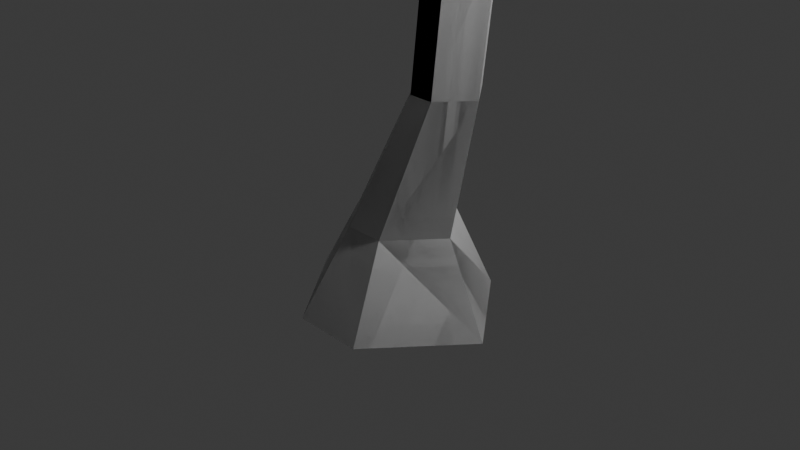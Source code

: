 # Source: arbol.blend  (saved by Blender 5.1.30; exported with 4.5.12 LTS)
import bpy
from mathutils import Matrix  # noqa: F401  (used for matrix-valued properties, if any)

bpy.ops.wm.read_factory_settings(use_empty=True)
scene = bpy.context.scene
scene.name = 'Scene'

# ---- collections
col_collection = bpy.data.collections.new('Collection'); scene.collection.children.link(col_collection)

# ---- world
world_world = bpy.data.worlds.new('World'); scene.world = world_world
world_world.use_nodes = True; world_world.node_tree.nodes.clear()
_N = world_world.node_tree.nodes; _L = world_world.node_tree.links
n0 = _N.new('ShaderNodeOutputWorld'); n0.name = 'World Output'; n0.location = (200, 100)
n1 = _N.new('ShaderNodeBackground'); n1.name = 'Background'; n1.location = (-200, 100)
n1.inputs[0].default_value = (0.05088, 0.05088, 0.05088, 1.0)
_L.new(n1.outputs[0], n0.inputs[0])
n0.is_active_output = True
world_world.color = (0.05088, 0.05088, 0.05088)
world_world.sun_shadow_jitter_overblur = 0.0

# ---- cameras
cam_camera = bpy.data.cameras.new('Camera')
cam_camera.clip_end = 100.0
cam_camera.ortho_scale = 7.314

# ---- lights
light_light = bpy.data.lights.new('Light', 'POINT')
light_light.energy = 1000.0
light_light.shadow_soft_size = 0.1

# ---- meshes
me_cubo = bpy.data.meshes.new('Cubo')
me_cubo.from_pydata([(-0.3957, -0.9868, -0.9405), (-0.1465, -0.5386, 0.04267), (-0.3957, 0.9889, -0.9405), (-0.1465, 0.5406, 0.04267), (0.3963, -0.9868, -0.9405), (0.2862, -0.5386, 0.04267), (0.3963, 0.9889, -0.9405), (0.2862, 0.5406, 0.04267), (-1.193, 0.00101, -0.9405), (-0.5818, 0.00101, 0.04267), (1.193, 0.00101, -0.9405), (0.7215, 0.00101, 0.04267), (0.1399, 0.09136, 1.493), (0.4108, 0.4272, 1.493), (0.6801, 0.4272, 1.493), (0.951, 0.09136, 1.493), (0.6801, -0.2445, 1.493), (0.4108, -0.2445, 1.493), (0.313, 0.09136, 3.027), (0.5839, 0.4272, 3.027), (0.8532, 0.4272, 3.027), (1.124, 0.09136, 3.027), (0.8532, -0.2445, 3.027), (0.5839, -0.2445, 3.027), (0.00469, 0.5299, 5.888), (-0.2051, 0.5461, 5.614), (-0.0585, 0.4272, 4.874), (0.2124, 0.09136, 4.874), (-0.0585, -0.2445, 4.874), (-0.3278, -0.2445, 4.874), (-1.254, 0.009518, 6.693), (-1.392, -0.1627, 6.693), (-1.53, -0.1627, 6.693), (-1.669, 0.009518, 6.693), (-0.6396, -0.008637, 7.939), (-0.7492, -0.1445, 7.939), (-0.8581, -0.1445, 7.939), (-0.9677, -0.008637, 7.939), (-0.344, 0.374, 5.614), (-0.1079, 0.3903, 5.888), (0.8467, 0.3472, 6.224), (0.9886, 0.1714, 6.224), (-0.08894, 0.2116, 7.24), (-0.01207, 0.3069, 7.24), (0.06433, 0.3069, 7.24), (0.1412, 0.2116, 7.24), (0.1477, 0.2116, 7.708), (0.2246, 0.3069, 7.708), (0.301, 0.3069, 7.708), (0.3778, 0.2116, 7.708), (-1.193, 0.00101, -0.9405), (-0.3957, -0.9868, -0.9405), (-0.1465, -0.5386, 0.04267), (-0.5818, 0.00101, 0.04267), (-0.1465, 0.5406, 0.04267), (-0.3957, 0.9889, -0.9405), (0.3963, 0.9889, -0.9405), (0.2862, 0.5406, 0.04267), (1.193, 0.00101, -0.9405), (0.7215, 0.00101, 0.04267), (0.2862, -0.5386, 0.04267), (0.3963, -0.9868, -0.9405), (0.951, 0.09136, 1.493), (0.1399, 0.09136, 1.493), (0.4108, 0.4272, 1.493), (0.6801, 0.4272, 1.493), (0.6801, -0.2445, 1.493), (0.4108, -0.2445, 1.493), (0.8532, 0.4272, 3.027), (0.313, 0.09136, 3.027), (0.5839, 0.4272, 3.027), (1.124, 0.09136, 3.027), (0.8532, -0.2445, 3.027), (0.5839, -0.2445, 3.027), (-0.3278, -0.2445, 4.874), (-0.3278, 0.4272, 4.874), (-0.0585, 0.4272, 4.874), (-0.0585, -0.2445, 4.874), (-1.392, -0.1627, 6.693), (-1.53, -0.1627, 6.693), (-0.6396, -0.008637, 7.939), (-0.7492, -0.1445, 7.939), (-0.8581, -0.1445, 7.939), (-0.9677, -0.008637, 7.939), (0.5639, 0.1714, 6.224), (0.7058, 0.3472, 6.224), (0.8467, 0.3472, 6.224), (0.9886, 0.1714, 6.224), (-0.08894, 0.2116, 7.24), (-0.01207, 0.3069, 7.24), (0.06433, 0.3069, 7.24), (0.1412, 0.2116, 7.24), (0.1477, 0.2116, 7.708), (0.2246, 0.3069, 7.708), (0.301, 0.3069, 7.708), (0.3778, 0.2116, 7.708), (-0.3022, 0.2185, 8.236), (-0.2364, 0.3001, 8.236), (-0.171, 0.3001, 8.236), (-0.1053, 0.2185, 8.236), (-0.3022, 0.2185, 8.236), (-0.2364, 0.3001, 8.236), (-0.171, 0.3001, 8.236), (-0.1053, 0.2185, 8.236), (0.3075, -0.008637, 8.409), (0.2427, -0.1445, 8.409), (0.1783, -0.1445, 8.409), (0.1135, -0.008637, 8.409), (0.2432, 0.4006, 5.324), (0.545, 0.3739, 5.774), (-1.194, -0.1536, 7.316), (-1.362, -0.1581, 7.004), (-0.392, -0.224, 5.329), (-0.7255, -0.2036, 5.783), (-1.059, -0.1831, 6.238), (-1.23, -0.1831, 6.238), (-0.9291, -0.2036, 5.783), (-0.6284, -0.224, 5.329), (-0.8664, 0.0709, 5.329), (-1.134, 0.05044, 5.783), (-1.402, 0.02998, 6.238), (-0.887, 0.02998, 6.238), (-0.5205, 0.05044, 5.783), (-0.1541, 0.0709, 5.329), (0.3612, 0.3739, 5.774), (-0.608, -0.2776, 5.959), (-0.8404, -0.2633, 6.276), (-0.7206, -0.1148, 6.276), (-0.4652, -0.1005, 5.959), (0.01674, 0.4006, 5.324), (-0.4287, -0.3987, 6.194), (-0.5469, -0.3915, 6.356), (-0.486, -0.3159, 6.356), (-0.3561, -0.3087, 6.194), (-0.0191, -0.7292, 6.51), (-0.1373, -0.7219, 6.671), (-0.07635, -0.6464, 6.671), (0.05351, -0.6392, 6.51), (0.7544, -0.7406, 6.414), (0.6363, -0.7333, 6.575), (0.6972, -0.6578, 6.575), (0.827, -0.6506, 6.414), (0.9602, -0.7272, 6.876), (0.9702, -0.7221, 6.989), (0.965, -0.669, 6.989), (0.954, -0.664, 6.876), (0.6377, 0.3104, 6.522), (0.5093, 0.3038, 6.688), (0.2599, 0.317, 6.986), (0.3531, 0.2016, 6.986), (0.5811, 0.2148, 6.688), (0.7202, 0.2082, 6.522), (0.4007, 0.1814, 6.478), (0.2375, 0.1915, 6.732), (0.07427, 0.2016, 6.986), (0.1674, 0.317, 6.986), (0.3468, 0.3271, 6.732), (0.5263, 0.3372, 6.478), (0.79, 0.4332, 6.644), (0.6615, 0.4266, 6.81), (0.7333, 0.3376, 6.81), (0.8724, 0.331, 6.644), (0.9678, 0.5615, 6.94), (0.8393, 0.5549, 7.107), (0.9111, 0.4659, 7.107), (1.05, 0.4593, 6.94), (1.102, 0.6769, 7.337), (0.9921, 0.6713, 7.48), (1.054, 0.595, 7.48), (1.173, 0.5893, 7.337), (1.101, 0.678, 7.338), (1.003, 0.6723, 7.481), (1.058, 0.596, 7.481), (1.164, 0.5904, 7.338), (0.4712, 0.118, 5.324), (0.7299, 0.1447, 5.774), (0.1764, 0.1447, 5.774), (-0.2112, 0.118, 5.324), (-1.026, -0.149, 7.627), (-1.143, -0.004098, 7.627), (-1.319, 0.0004408, 7.316), (-1.494, 0.00498, 7.004), (-1.1, 0.00498, 7.004), (-0.9465, 0.0004408, 7.316), (-0.7931, -0.004098, 7.627), (-0.91, -0.149, 7.627), (-1.071, -0.1536, 7.316), (-1.232, -0.1581, 7.004), (-1.53, -0.4087, 7.548), (-1.409, -0.4054, 7.773), (-1.494, -0.3008, 7.773), (-1.62, -0.2975, 7.548), (-1.768, -0.6222, 8.074), (-1.647, -0.619, 8.299), (-1.731, -0.5143, 8.299), (-1.858, -0.5111, 8.074), (-2.077, -1.03, 8.01), (-2.042, -1.027, 8.142), (-2.066, -0.922, 8.142), (-2.104, -0.9187, 8.01), (-0.4032, 0.7602, 5.881), (-0.1934, 0.7439, 6.155), (-0.306, 0.6043, 6.155), (-0.542, 0.5881, 5.881), (-0.5064, 0.6131, 6.304), (-0.4079, 0.7352, 6.304), (-0.3389, 0.6246, 6.498), (-0.2591, 0.7236, 6.498), (-0.7142, 0.3515, 6.549), (-0.6158, 0.4736, 6.549), (-0.5468, 0.3631, 6.744), (-0.4669, 0.4621, 6.744), (-0.6524, 0.2271, 6.951), (-0.5916, 0.3492, 6.951), (-0.5491, 0.2387, 7.145), (-0.4998, 0.3377, 7.145), (0.1281, -0.2445, 3.951), (0.1281, 0.4272, 3.951), (-0.3278, 0.09136, 4.874), (-0.6974, -0.008637, 8.057), (-0.4271, -0.008637, 8.174), (-0.1568, -0.008637, 8.292), (-0.08083, -0.1445, 8.292), (-0.3399, -0.1445, 8.174), (-0.599, -0.1445, 8.057), (-0.5012, -0.1445, 8.057), (-0.2533, -0.1445, 8.174), (-0.005292, -0.1445, 8.292), (0.07071, -0.008637, 8.292), (-0.166, -0.008637, 8.174), (-0.4028, -0.008637, 8.057), (-0.6974, -0.008637, 8.057), (-0.4271, -0.008637, 8.174), (-0.3399, -0.1445, 8.174), (-0.599, -0.1445, 8.057), (-0.6584, -0.03861, 8.155), (-0.5115, -0.03861, 8.273), (-0.4641, -0.1745, 8.273), (-0.6049, -0.1745, 8.155), (-0.8447, -0.2005, 8.29), (-0.8001, -0.2005, 8.408), (-0.7857, -0.3363, 8.408), (-0.8285, -0.3363, 8.29), (-0.9584, -0.3077, 8.501), (-0.9303, -0.3077, 8.575), (-0.9213, -0.3931, 8.575), (-0.9482, -0.3931, 8.501), (-1.027, -0.4673, 8.677), (-0.9991, -0.4673, 8.751), (-0.99, -0.5527, 8.751), (-1.017, -0.5527, 8.677), (-1.553, 0.1159, 6.757), (-1.304, 0.1159, 6.757), (-1.448, 0.1132, 6.943), (-1.212, 0.1132, 6.943), (-1.526, 0.3861, 7.101), (-1.318, 0.3861, 7.101), (-1.438, 0.3838, 7.257), (-1.241, 0.3838, 7.257), (-1.764, 0.4919, 7.313), (-1.555, 0.4919, 7.313), (-1.676, 0.4896, 7.469), (-1.478, 0.4896, 7.469), (-1.982, 0.6035, 7.533), (-1.809, 0.6035, 7.533), (-1.909, 0.6016, 7.663), (-1.745, 0.6016, 7.663)], [(69, 63)], [(8, 2, 3, 9), (2, 6, 7, 3), (10, 4, 5, 11), (4, 0, 1, 5), (8, 0, 4, 10), (11, 15, 14, 7), (5, 16, 15, 11), (2, 8, 10, 6), (6, 10, 11, 7), (0, 8, 9, 1), (17, 23, 22, 16), (15, 21, 20, 14), (9, 12, 17, 1), (3, 13, 12, 9), (1, 17, 16, 5), (7, 14, 13, 3), (22, 28, 27, 21), (24, 25, 200, 201), (14, 20, 19, 13), (12, 18, 23, 17), (16, 22, 21, 15), (13, 19, 18, 12), (115, 32, 31, 114), (177, 176, 39, 38), (200, 203, 204, 205), (21, 27, 26, 20), (23, 29, 28, 22), (201, 200, 205, 207), (33, 37, 36, 32), (121, 30, 33, 120), (120, 33, 32, 115), (176, 124, 24, 39), (222, 221, 107, 106), (31, 35, 34, 30), (181, 33, 251, 253), (32, 36, 35, 31), (149, 45, 44, 148), (38, 39, 202, 203), (202, 201, 207, 206), (27, 41, 40, 26), (43, 47, 46, 42), (155, 43, 42, 154), (154, 42, 45, 149), (148, 44, 43, 155), (48, 49, 99, 98), (42, 46, 49, 45), (44, 48, 47, 43), (45, 49, 48, 44), (50, 53, 54, 55), (55, 54, 57, 56), (58, 59, 60, 61), (61, 60, 52, 51), (50, 58, 61, 51), (59, 57, 65, 62), (60, 59, 62, 66), (55, 56, 58, 50), (56, 57, 59, 58), (51, 52, 53, 50), (67, 66, 72, 73), (62, 65, 68, 71), (53, 52, 67, 63), (54, 53, 63, 64), (52, 60, 66, 67), (57, 54, 64, 65), (65, 64, 70, 68), (69, 70, 75, 218), (66, 62, 71, 72), (123, 27, 218, 118), (74, 77, 78, 79), (109, 124, 85, 86), (73, 72, 77, 74, 216), (68, 70, 217, 75, 76), (179, 178, 82, 83), (80, 83, 82, 81), (185, 184, 80, 81), (184, 179, 83, 80), (178, 185, 81, 82), (87, 86, 90, 91), (176, 175, 87, 84), (124, 176, 84, 85), (175, 109, 86, 87), (89, 88, 92, 93), (85, 84, 88, 89), (84, 87, 91, 88), (86, 85, 89, 90), (93, 92, 100, 101), (88, 91, 95, 92), (90, 89, 93, 94), (91, 90, 94, 95), (98, 99, 96, 97), (102, 101, 100, 103), (92, 95, 103, 100), (46, 47, 97, 96), (94, 93, 101, 102), (49, 46, 96, 99), (47, 48, 98, 97), (95, 94, 102, 103), (104, 105, 106, 107), (228, 227, 105, 104), (221, 228, 104, 107), (227, 222, 106, 105), (111, 187, 186, 110), (121, 127, 126, 114), (110, 186, 185, 178), (113, 114, 126, 125), (177, 174, 175, 176), (174, 108, 109, 175), (127, 128, 133, 132), (79, 78, 187, 111), (121, 122, 128, 127), (125, 128, 122, 113), (206, 207, 211, 210), (118, 119, 116, 117), (119, 120, 115, 116), (39, 24, 201, 202), (123, 122, 119, 118), (122, 121, 120, 119), (29, 117, 112, 28), (117, 116, 113, 112), (116, 115, 114, 113), (133, 130, 134, 137), (125, 126, 131, 130), (126, 127, 132, 131), (128, 125, 130, 133), (135, 136, 140, 139), (130, 131, 135, 134), (131, 132, 136, 135), (132, 133, 137, 136), (141, 138, 142, 145), (136, 137, 141, 140), (137, 134, 138, 141), (134, 135, 139, 138), (142, 143, 144, 145), (138, 139, 143, 142), (139, 140, 144, 143), (140, 141, 145, 144), (25, 38, 203, 200), (146, 147, 156, 157), (147, 148, 155, 156), (124, 129, 25, 24), (152, 153, 150, 151), (153, 154, 149, 150), (129, 177, 38, 25), (157, 156, 153, 152), (156, 155, 154, 153), (41, 151, 146, 40), (147, 146, 158, 159), (150, 149, 148, 147), (161, 160, 164, 165), (146, 151, 161, 158), (150, 147, 159, 160), (151, 150, 160, 161), (162, 165, 169, 166), (158, 161, 165, 162), (159, 158, 162, 163), (160, 159, 163, 164), (168, 167, 171, 172), (163, 162, 166, 167), (164, 163, 167, 168), (165, 164, 168, 169), (173, 172, 171, 170), (169, 168, 172, 173), (166, 169, 173, 170), (167, 166, 170, 171), (76, 75, 129, 108), (108, 129, 124, 109), (182, 181, 180, 183), (183, 180, 179, 184), (187, 182, 183, 186), (186, 183, 184, 185), (181, 111, 110, 180), (110, 178, 189, 188), (189, 190, 194, 193), (178, 179, 190, 189), (179, 180, 191, 190), (180, 110, 188, 191), (195, 192, 196, 199), (190, 191, 195, 194), (191, 188, 192, 195), (188, 189, 193, 192), (199, 196, 197, 198), (192, 193, 197, 196), (193, 194, 198, 197), (194, 195, 199, 198), (203, 202, 206, 204), (210, 211, 215, 214), (205, 204, 208, 209), (207, 205, 209, 211), (204, 206, 210, 208), (213, 212, 214, 215), (209, 208, 212, 213), (211, 209, 213, 215), (208, 210, 214, 212), (123, 112, 77, 27), (112, 113, 122, 123), (69, 73, 216, 74, 218), (118, 117, 74, 218), (75, 218, 177, 129), (174, 177, 218, 27), (35, 36, 224, 225), (225, 224, 223, 226), (226, 223, 222, 227), (37, 34, 230, 219), (219, 230, 229, 220), (220, 229, 228, 221), (34, 35, 225, 230), (230, 225, 226, 229), (229, 226, 227, 228), (36, 37, 219, 224), (223, 224, 234, 233), (223, 220, 221, 222), (232, 233, 237, 236), (219, 220, 232, 231), (224, 219, 231, 234), (220, 223, 233, 232), (237, 238, 242, 241), (233, 234, 238, 237), (234, 231, 235, 238), (231, 232, 236, 235), (242, 239, 243, 246), (238, 235, 239, 242), (235, 236, 240, 239), (236, 237, 241, 240), (244, 245, 249, 248), (239, 240, 244, 243), (240, 241, 245, 244), (241, 242, 246, 245), (250, 247, 248, 249), (245, 246, 250, 249), (246, 243, 247, 250), (243, 244, 248, 247), (121, 114, 78, 30), (252, 254, 258, 256), (182, 181, 253, 254), (33, 30, 252, 251), (30, 182, 254, 252), (257, 255, 259, 261), (254, 253, 257, 258), (253, 251, 255, 257), (251, 252, 256, 255), (261, 259, 263, 265), (255, 256, 260, 259), (256, 258, 262, 260), (258, 257, 261, 262), (264, 266, 265, 263), (259, 260, 264, 263), (260, 262, 266, 264), (262, 261, 265, 266)])
_uv = me_cubo.uv_layers.new(name='MapaUV')
_uv.uv.foreach_set('vector', [0.375, 0.125, 0.375, 0.25, 0.625, 0.25, 0.625, 0.125, 0.375, 0.25, 0.375, 0.5, 0.625, 0.5, 0.625, 0.25, 0.375, 0.625, 0.375, 0.75, 0.625, 0.75, 0.625, 0.625, 0.375, 0.75, 0.375, 1.0, 0.625, 1.0, 0.625, 0.75, 0.125, 0.625, 0.125, 0.75, 0.375, 0.75, 0.375, 0.625, 0.625, 0.625, 0.625, 0.625, 0.625, 0.5, 0.625, 0.5, 0.625, 0.75, 0.625, 0.75, 0.625, 0.625, 0.625, 0.625, 0.125, 0.5, 0.125, 0.625, 0.375, 0.625, 0.375, 0.5, 0.375, 0.5, 0.375, 0.625, 0.625, 0.625, 0.625, 0.5, 0.375, 0.0, 0.375, 0.125, 0.625, 0.125, 0.625, 0.0, 0.625, 1.0, 0.625, 1.0, 0.625, 0.75, 0.625, 0.75, 0.625, 0.625, 0.625, 0.625, 0.625, 0.5, 0.625, 0.5, 0.625, 0.125, 0.625, 0.125, 0.625, 0.0, 0.625, 0.0, 0.625, 0.25, 0.625, 0.25, 0.625, 0.125, 0.625, 0.125, 0.625, 1.0, 0.625, 1.0, 0.625, 0.75, 0.625, 0.75, 0.625, 0.5, 0.625, 0.5, 0.625, 0.25, 0.625, 0.25, 0.625, 0.75, 0.625, 0.75, 0.625, 0.625, 0.625, 0.625, 0.625, 0.25, 0.625, 0.25, 0.625, 0.25, 0.625, 0.25, 0.625, 0.5, 0.625, 0.5, 0.625, 0.25, 0.625, 0.25, 0.625, 0.125, 0.625, 0.125, 0.625, 0.0, 0.625, 0.0, 0.625, 0.75, 0.625, 0.75, 0.625, 0.625, 0.625, 0.625, 0.625, 0.25, 0.625, 0.25, 0.625, 0.125, 0.625, 0.125, 0.625, 1.0, 0.625, 1.0, 0.625, 0.75, 0.625, 0.75, 0.875, 0.625, 0.875, 0.625, 0.875, 0.625, 0.875, 0.625, 0.625, 0.25, 0.625, 0.125, 0.625, 0.125, 0.625, 0.25, 0.625, 0.625, 0.625, 0.625, 0.625, 0.5, 0.625, 0.5, 0.625, 1.0, 0.625, 1.0, 0.625, 0.75, 0.625, 0.75, 0.625, 0.25, 0.625, 0.25, 0.625, 0.25, 0.625, 0.25, 0.625, 0.125, 0.625, 0.125, 0.625, 0.0, 0.625, 0.0, 0.625, 0.625, 0.625, 0.625, 0.875, 0.625, 0.875, 0.625, 0.625, 0.125, 0.625, 0.125, 0.625, 0.0, 0.625, 0.0, 0.625, 0.125, 0.625, 0.25, 0.625, 0.25, 0.625, 0.125, 0.625, 0.0, 0.625, 0.125, 0.625, 0.125, 0.625, 0.0, 0.625, 0.75, 0.625, 0.75, 0.625, 0.625, 0.625, 0.625, 0.0, 0.0, 0.0, 0.0, 0.0, 0.0, 0.0, 0.0, 0.625, 1.0, 0.625, 1.0, 0.625, 0.75, 0.625, 0.75, 0.625, 0.625, 0.625, 0.625, 0.625, 0.5, 0.625, 0.5, 0.875, 0.625, 0.875, 0.625, 0.875, 0.625, 0.875, 0.625, 0.625, 0.125, 0.625, 0.25, 0.625, 0.25, 0.625, 0.125, 0.625, 0.625, 0.625, 0.625, 0.625, 0.5, 0.625, 0.5, 0.625, 0.25, 0.625, 0.25, 0.625, 0.125, 0.625, 0.125, 0.625, 0.25, 0.625, 0.25, 0.625, 0.125, 0.625, 0.125, 0.875, 0.625, 0.875, 0.625, 0.625, 0.625, 0.625, 0.625, 0.625, 0.5, 0.625, 0.5, 0.625, 0.25, 0.625, 0.25, 0.625, 0.5, 0.625, 0.625, 0.625, 0.625, 0.625, 0.5, 0.875, 0.625, 0.875, 0.625, 0.625, 0.625, 0.625, 0.625, 0.625, 0.5, 0.625, 0.5, 0.625, 0.25, 0.625, 0.25, 0.625, 0.625, 0.625, 0.625, 0.625, 0.5, 0.625, 0.5, 0.375, 0.125, 0.625, 0.125, 0.625, 0.25, 0.375, 0.25, 0.375, 0.25, 0.625, 0.25, 0.625, 0.5, 0.375, 0.5, 0.375, 0.625, 0.625, 0.625, 0.625, 0.75, 0.375, 0.75, 0.375, 0.75, 0.625, 0.75, 0.625, 1.0, 0.375, 1.0, 0.125, 0.625, 0.375, 0.625, 0.375, 0.75, 0.125, 0.75, 0.625, 0.625, 0.625, 0.5, 0.625, 0.5, 0.625, 0.625, 0.625, 0.75, 0.625, 0.625, 0.625, 0.625, 0.625, 0.75, 0.125, 0.5, 0.375, 0.5, 0.375, 0.625, 0.125, 0.625, 0.375, 0.5, 0.625, 0.5, 0.625, 0.625, 0.375, 0.625, 0.375, 0.0, 0.625, 0.0, 0.625, 0.125, 0.375, 0.125, 0.625, 1.0, 0.625, 0.75, 0.625, 0.75, 0.625, 1.0, 0.625, 0.625, 0.625, 0.5, 0.625, 0.5, 0.625, 0.625, 0.625, 0.125, 0.625, 0.0, 0.625, 0.0, 0.625, 0.125, 0.625, 0.25, 0.625, 0.125, 0.625, 0.125, 0.625, 0.25, 0.625, 1.0, 0.625, 0.75, 0.625, 0.75, 0.625, 1.0, 0.625, 0.5, 0.625, 0.25, 0.625, 0.25, 0.625, 0.5, 0.625, 0.5, 0.625, 0.25, 0.625, 0.25, 0.625, 0.5, 0.0, 0.0, 0.0, 0.0, 0.0, 0.0, 0.0, 0.0, 0.625, 0.75, 0.625, 0.625, 0.625, 0.625, 0.625, 0.75, 0.625, 0.625, 0.0, 0.0, 0.0, 0.0, 0.875, 0.625, 0.625, 1.0, 0.625, 0.75, 0.625, 0.75, 0.625, 1.0, 0.625, 0.5, 0.625, 0.25, 0.625, 0.25, 0.625, 0.5, 0.625, 1.0, 0.625, 0.75, 0.625, 0.75, 0.625, 1.0, 0.625, 1.0, 0.625, 0.5, 0.625, 0.25, 0.625, 0.25, 0.625, 0.25, 0.625, 0.5, 0.625, 0.125, 0.625, 0.0, 0.625, 0.0, 0.625, 0.125, 0.625, 0.625, 0.875, 0.625, 0.875, 0.75, 0.625, 0.75, 0.625, 0.75, 0.625, 0.625, 0.625, 0.625, 0.625, 0.75, 0.625, 0.625, 0.875, 0.625, 0.875, 0.625, 0.625, 0.625, 0.625, 1.0, 0.625, 0.75, 0.625, 0.75, 0.625, 1.0, 0.625, 0.625, 0.625, 0.5, 0.625, 0.5, 0.625, 0.625, 0.875, 0.625, 0.625, 0.625, 0.625, 0.625, 0.875, 0.625, 0.625, 0.25, 0.625, 0.125, 0.625, 0.125, 0.625, 0.25, 0.625, 0.625, 0.625, 0.5, 0.625, 0.5, 0.625, 0.625, 0.625, 0.25, 0.625, 0.125, 0.625, 0.125, 0.625, 0.25, 0.625, 0.25, 0.625, 0.125, 0.625, 0.125, 0.625, 0.25, 0.875, 0.625, 0.625, 0.625, 0.625, 0.625, 0.875, 0.625, 0.625, 0.5, 0.625, 0.25, 0.625, 0.25, 0.625, 0.5, 0.625, 0.25, 0.625, 0.125, 0.625, 0.125, 0.625, 0.25, 0.875, 0.625, 0.625, 0.625, 0.625, 0.625, 0.875, 0.625, 0.625, 0.5, 0.625, 0.25, 0.625, 0.25, 0.625, 0.5, 0.625, 0.625, 0.625, 0.5, 0.625, 0.5, 0.625, 0.625, 0.625, 0.5, 0.625, 0.625, 0.625, 0.125, 0.625, 0.25, 0.625, 0.5, 0.625, 0.25, 0.625, 0.125, 0.625, 0.625, 0.875, 0.625, 0.625, 0.625, 0.625, 0.625, 0.875, 0.625, 0.625, 0.125, 0.625, 0.25, 0.625, 0.25, 0.625, 0.125, 0.625, 0.5, 0.625, 0.25, 0.625, 0.25, 0.625, 0.5, 0.625, 0.625, 0.875, 0.625, 0.875, 0.625, 0.625, 0.625, 0.625, 0.25, 0.625, 0.5, 0.625, 0.5, 0.625, 0.25, 0.625, 0.625, 0.625, 0.5, 0.625, 0.5, 0.625, 0.625, 0.625, 0.625, 0.625, 0.75, 0.875, 0.75, 0.875, 0.625, 0.625, 0.625, 0.625, 0.75, 0.625, 0.75, 0.625, 0.625, 0.875, 0.625, 0.625, 0.625, 0.625, 0.625, 0.875, 0.625, 0.625, 0.75, 0.625, 1.0, 0.625, 1.0, 0.625, 0.75, 0.625, 1.0, 0.625, 0.75, 0.625, 0.75, 0.625, 1.0, 0.625, 0.625, 0.625, 0.625, 0.625, 0.75, 0.625, 0.75, 0.625, 1.0, 0.625, 0.75, 0.625, 0.75, 0.625, 1.0, 0.625, 0.75, 0.625, 0.75, 0.625, 0.75, 0.625, 0.75, 0.875, 0.625, 0.625, 0.625, 0.625, 0.625, 0.875, 0.625, 0.625, 0.625, 0.625, 0.5, 0.625, 0.5, 0.625, 0.625, 0.625, 0.625, 0.625, 0.625, 0.625, 0.625, 0.625, 0.625, 0.625, 1.0, 0.625, 0.75, 0.625, 0.75, 0.625, 1.0, 0.625, 0.625, 0.625, 0.625, 0.625, 0.625, 0.625, 0.625, 0.625, 0.75, 0.625, 0.625, 0.625, 0.625, 0.625, 0.75, 0.625, 0.125, 0.625, 0.25, 0.625, 0.25, 0.625, 0.125, 0.625, 0.125, 0.625, 0.125, 0.625, 0.0, 0.625, 0.0, 0.625, 0.125, 0.625, 0.125, 0.625, 0.0, 0.625, 0.0, 0.625, 0.125, 0.625, 0.25, 0.625, 0.25, 0.625, 0.125, 0.625, 0.625, 0.625, 0.625, 0.875, 0.625, 0.875, 0.625, 0.625, 0.625, 0.625, 0.625, 0.875, 0.625, 0.875, 0.625, 0.625, 1.0, 0.625, 1.0, 0.625, 0.75, 0.625, 0.75, 0.625, 1.0, 0.625, 1.0, 0.625, 0.75, 0.625, 0.75, 0.625, 1.0, 0.625, 1.0, 0.625, 0.75, 0.625, 0.75, 0.625, 0.625, 0.625, 0.75, 0.625, 0.75, 0.625, 0.625, 0.625, 0.75, 0.625, 0.75, 0.625, 0.75, 0.625, 0.75, 0.625, 0.75, 0.625, 0.625, 0.625, 0.625, 0.625, 0.75, 0.625, 0.625, 0.625, 0.75, 0.625, 0.75, 0.625, 0.625, 0.625, 0.75, 0.625, 0.625, 0.625, 0.625, 0.625, 0.75, 0.625, 0.75, 0.625, 0.75, 0.625, 0.75, 0.625, 0.75, 0.625, 0.75, 0.625, 0.625, 0.625, 0.625, 0.625, 0.75, 0.625, 0.625, 0.625, 0.625, 0.625, 0.625, 0.625, 0.625, 0.625, 0.625, 0.625, 0.75, 0.625, 0.75, 0.625, 0.625, 0.625, 0.625, 0.625, 0.625, 0.625, 0.625, 0.625, 0.625, 0.625, 0.625, 0.625, 0.75, 0.625, 0.75, 0.625, 0.625, 0.625, 0.75, 0.625, 0.75, 0.625, 0.75, 0.625, 0.75, 0.625, 0.75, 0.625, 0.75, 0.625, 0.625, 0.625, 0.625, 0.625, 0.75, 0.625, 0.75, 0.625, 0.75, 0.625, 0.75, 0.625, 0.75, 0.625, 0.625, 0.625, 0.625, 0.625, 0.75, 0.625, 0.625, 0.625, 0.625, 0.625, 0.625, 0.625, 0.625, 0.625, 0.25, 0.625, 0.125, 0.625, 0.125, 0.625, 0.25, 0.625, 0.5, 0.625, 0.5, 0.625, 0.25, 0.625, 0.25, 0.625, 0.5, 0.625, 0.5, 0.625, 0.25, 0.625, 0.25, 0.625, 0.25, 0.625, 0.25, 0.625, 0.25, 0.625, 0.25, 0.875, 0.625, 0.875, 0.625, 0.625, 0.625, 0.625, 0.625, 0.875, 0.625, 0.875, 0.625, 0.625, 0.625, 0.625, 0.625, 0.625, 0.25, 0.625, 0.125, 0.625, 0.125, 0.625, 0.25, 0.625, 0.25, 0.625, 0.25, 0.625, 0.125, 0.625, 0.125, 0.625, 0.25, 0.625, 0.25, 0.625, 0.125, 0.625, 0.125, 0.625, 0.625, 0.625, 0.625, 0.625, 0.5, 0.625, 0.5, 0.625, 0.5, 0.625, 0.5, 0.625, 0.5, 0.625, 0.5, 0.625, 0.625, 0.625, 0.625, 0.625, 0.5, 0.625, 0.5, 0.625, 0.625, 0.625, 0.625, 0.625, 0.625, 0.625, 0.625, 0.625, 0.5, 0.625, 0.625, 0.625, 0.625, 0.625, 0.5, 0.625, 0.625, 0.625, 0.5, 0.625, 0.5, 0.625, 0.625, 0.625, 0.625, 0.625, 0.625, 0.625, 0.625, 0.625, 0.625, 0.625, 0.5, 0.625, 0.625, 0.625, 0.625, 0.625, 0.5, 0.625, 0.5, 0.625, 0.625, 0.625, 0.625, 0.625, 0.5, 0.625, 0.5, 0.625, 0.5, 0.625, 0.5, 0.625, 0.5, 0.625, 0.625, 0.625, 0.5, 0.625, 0.5, 0.625, 0.625, 0.625, 0.625, 0.625, 0.5, 0.625, 0.5, 0.625, 0.625, 0.625, 0.5, 0.625, 0.5, 0.625, 0.5, 0.625, 0.5, 0.625, 0.625, 0.625, 0.5, 0.625, 0.5, 0.625, 0.625, 0.625, 0.625, 0.625, 0.625, 0.625, 0.625, 0.625, 0.625, 0.625, 0.625, 0.625, 0.625, 0.625, 0.5, 0.625, 0.5, 0.625, 0.625, 0.625, 0.625, 0.625, 0.625, 0.625, 0.625, 0.625, 0.5, 0.625, 0.625, 0.625, 0.625, 0.625, 0.5, 0.625, 0.5, 0.625, 0.5, 0.625, 0.5, 0.625, 0.5, 0.625, 0.5, 0.625, 0.25, 0.625, 0.25, 0.625, 0.5, 0.625, 0.5, 0.625, 0.25, 0.625, 0.25, 0.625, 0.5, 0.625, 0.625, 0.875, 0.625, 0.875, 0.625, 0.625, 0.625, 0.625, 0.625, 0.875, 0.625, 0.875, 0.625, 0.625, 0.625, 0.625, 0.75, 0.625, 0.625, 0.625, 0.625, 0.625, 0.75, 0.625, 0.75, 0.625, 0.625, 0.625, 0.625, 0.625, 0.75, 0.625, 0.125, 0.625, 0.0, 0.625, 0.0, 0.625, 0.125, 0.625, 1.0, 0.625, 1.0, 0.625, 1.0, 0.625, 1.0, 0.625, 0.0, 0.625, 0.125, 0.625, 0.125, 0.625, 0.0, 0.625, 0.0, 0.625, 0.125, 0.625, 0.125, 0.625, 0.0, 0.875, 0.625, 0.875, 0.625, 0.875, 0.625, 0.875, 0.625, 0.625, 0.125, 0.625, 0.0, 0.625, 0.0, 0.625, 0.125, 0.625, 0.125, 0.625, 0.0, 0.625, 0.0, 0.625, 0.125, 0.875, 0.625, 0.875, 0.625, 0.875, 0.625, 0.875, 0.625, 0.625, 0.125, 0.625, 0.0, 0.625, 0.0, 0.625, 0.125, 0.625, 1.0, 0.625, 1.0, 0.625, 1.0, 0.625, 1.0, 0.625, 0.125, 0.625, 0.0, 0.625, 0.0, 0.625, 0.125, 0.625, 1.0, 0.625, 1.0, 0.625, 1.0, 0.625, 1.0, 0.625, 0.0, 0.625, 0.125, 0.625, 0.125, 0.625, 0.0, 0.875, 0.625, 0.875, 0.625, 0.875, 0.625, 0.875, 0.625, 0.875, 0.625, 0.875, 0.625, 0.875, 0.625, 0.875, 0.625, 0.625, 0.125, 0.625, 0.25, 0.625, 0.25, 0.625, 0.125, 0.625, 0.25, 0.625, 0.125, 0.625, 0.125, 0.625, 0.25, 0.625, 0.25, 0.625, 0.25, 0.625, 0.25, 0.625, 0.25, 0.875, 0.625, 0.875, 0.625, 0.875, 0.625, 0.875, 0.625, 0.625, 0.25, 0.625, 0.125, 0.625, 0.125, 0.625, 0.25, 0.625, 0.25, 0.625, 0.125, 0.625, 0.125, 0.625, 0.25, 0.625, 0.25, 0.625, 0.25, 0.625, 0.25, 0.625, 0.25, 0.875, 0.625, 0.875, 0.625, 0.875, 0.625, 0.875, 0.625, 0.0, 0.0, 0.0, 0.0, 0.0, 0.0, 0.0, 0.0, 0.0, 0.0, 0.625, 0.75, 0.625, 0.625, 0.0, 0.0, 0.0, 0.0, 0.625, 1.0, 0.625, 1.0, 0.625, 1.0, 0.0, 0.0, 0.875, 0.625, 0.625, 0.0, 0.625, 1.0, 0.0, 0.0, 0.0, 0.0, 0.0, 0.0, 0.625, 0.125, 0.625, 0.25, 0.625, 0.625, 0.625, 0.125, 0.0, 0.0, 0.0, 0.0, 0.625, 0.75, 0.625, 1.0, 0.625, 1.0, 0.625, 0.75, 0.625, 0.75, 0.625, 1.0, 0.625, 1.0, 0.625, 0.75, 0.625, 0.75, 0.625, 1.0, 0.625, 1.0, 0.625, 0.75, 0.875, 0.625, 0.625, 0.625, 0.625, 0.625, 0.875, 0.625, 0.875, 0.625, 0.625, 0.625, 0.625, 0.625, 0.875, 0.625, 0.875, 0.625, 0.625, 0.625, 0.625, 0.625, 0.875, 0.625, 0.625, 0.625, 0.625, 0.75, 0.625, 0.75, 0.625, 0.625, 0.625, 0.625, 0.625, 0.75, 0.625, 0.75, 0.625, 0.625, 0.625, 0.625, 0.625, 0.75, 0.625, 0.75, 0.625, 0.625, 0.625, 0.0, 0.625, 0.125, 0.625, 0.125, 0.625, 0.0, 0.625, 1.0, 0.625, 1.0, 0.625, 1.0, 0.625, 1.0, 0.625, 0.0, 0.625, 0.125, 0.625, 0.125, 0.625, 0.0, 0.625, 0.125, 0.625, 0.0, 0.625, 0.0, 0.625, 0.125, 0.875, 0.625, 0.875, 0.625, 0.875, 0.625, 0.875, 0.625, 0.625, 0.0, 0.625, 0.125, 0.625, 0.125, 0.625, 0.0, 0.625, 0.125, 0.625, 0.0, 0.625, 0.0, 0.625, 0.125, 0.625, 1.0, 0.625, 1.0, 0.625, 1.0, 0.625, 1.0, 0.625, 1.0, 0.625, 1.0, 0.625, 1.0, 0.625, 1.0, 0.625, 0.0, 0.625, 0.125, 0.625, 0.125, 0.625, 0.0, 0.875, 0.625, 0.875, 0.625, 0.875, 0.625, 0.875, 0.625, 0.625, 0.0, 0.625, 0.125, 0.625, 0.125, 0.625, 0.0, 0.625, 0.0, 0.625, 0.125, 0.625, 0.125, 0.625, 0.0, 0.875, 0.625, 0.875, 0.625, 0.875, 0.625, 0.875, 0.625, 0.625, 0.125, 0.625, 0.0, 0.625, 0.0, 0.625, 0.125, 0.625, 0.125, 0.625, 0.0, 0.625, 0.0, 0.625, 0.125, 0.875, 0.625, 0.875, 0.625, 0.875, 0.625, 0.875, 0.625, 0.625, 0.125, 0.625, 0.0, 0.625, 0.0, 0.625, 0.125, 0.625, 1.0, 0.625, 1.0, 0.625, 1.0, 0.625, 1.0, 0.625, 0.0, 0.625, 0.125, 0.625, 0.125, 0.625, 0.0, 0.625, 1.0, 0.625, 1.0, 0.625, 1.0, 0.625, 1.0, 0.625, 0.0, 0.625, 0.125, 0.625, 0.125, 0.625, 0.0, 0.875, 0.625, 0.875, 0.625, 0.875, 0.625, 0.875, 0.625, 0.625, 0.625, 0.625, 0.75, 0.0, 0.0, 0.625, 0.625, 0.0, 0.0, 0.0, 0.0, 0.0, 0.0, 0.0, 0.0, 0.625, 0.625, 0.875, 0.625, 0.875, 0.625, 0.625, 0.625, 0.875, 0.625, 0.625, 0.625, 0.625, 0.625, 0.875, 0.625, 0.0, 0.0, 0.0, 0.0, 0.0, 0.0, 0.0, 0.0, 0.0, 0.0, 0.0, 0.0, 0.0, 0.0, 0.0, 0.0, 0.625, 0.625, 0.875, 0.625, 0.875, 0.625, 0.625, 0.625, 0.0, 0.0, 0.0, 0.0, 0.0, 0.0, 0.0, 0.0, 0.875, 0.625, 0.625, 0.625, 0.625, 0.625, 0.875, 0.625, 0.0, 0.0, 0.0, 0.0, 0.0, 0.0, 0.0, 0.0, 0.875, 0.625, 0.625, 0.625, 0.625, 0.625, 0.875, 0.625, 0.0, 0.0, 0.0, 0.0, 0.0, 0.0, 0.0, 0.0, 0.625, 0.625, 0.875, 0.625, 0.875, 0.625, 0.625, 0.625, 0.625, 0.625, 0.625, 0.625, 0.875, 0.625, 0.875, 0.625, 0.875, 0.625, 0.625, 0.625, 0.625, 0.625, 0.875, 0.625, 0.0, 0.0, 0.0, 0.0, 0.0, 0.0, 0.0, 0.0, 0.625, 0.625, 0.875, 0.625, 0.875, 0.625, 0.625, 0.625])
me_cubo.update()

# ---- objects
ob_light = bpy.data.objects.new('Light', light_light)
ob_camera = bpy.data.objects.new('Camera', cam_camera)
ob_cubo = bpy.data.objects.new('Cubo', me_cubo)

# ---- transforms, parenting, visibility, modifiers, constraints
ob_light.location = (4.076, 1.005, 5.904)
ob_light.rotation_euler = (0.6503, 0.05522, 1.866)
ob_light.lock_rotations_4d = False
ob_light.empty_display_type = 'ARROWS'
ob_light.color = (0.0, 0.0, 0.0, 0.0)
ob_light.lineart.crease_threshold = 0.0
ob_camera.location = (7.359, -6.926, 4.958)
ob_camera.rotation_euler = (1.109, 0.0, 0.8149)
ob_camera.lock_rotations_4d = False
ob_camera.empty_display_type = 'ARROWS'
ob_camera.color = (0.0, 0.0, 0.0, 0.0)
ob_camera.display_type = 'WIRE'
ob_camera.lineart.crease_threshold = 0.0
ob_cubo.location = (0.0, 0.0, 0.0)

# ---- collection membership
col_collection.objects.link(ob_light)
col_collection.objects.link(ob_camera)
col_collection.objects.link(ob_cubo)

# ---- scene / render settings (as saved in the file)
scene.camera = ob_camera
scene.frame_start = 1; scene.frame_end = 250; scene.frame_set(1)
scene.render.engine = 'BLENDER_EEVEE_NEXT'
scene.render.bake_bias = 0.0
scene.render.bake_samples = 0
scene.cycles.sampling_pattern = 'TABULATED_SOBOL'
scene.eevee.use_volume_custom_range = False
bpy.context.view_layer.update()
